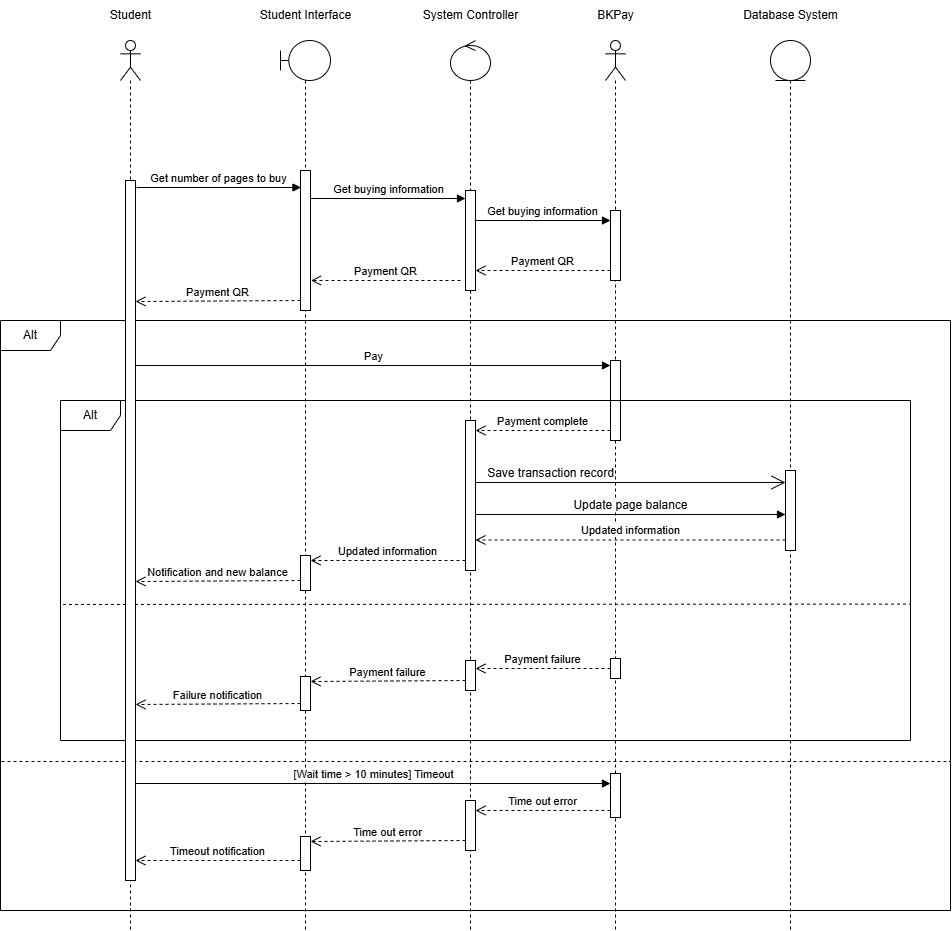

The diagram above was exported from draw.io. Its source (the exported page's mxGraphModel, read from the mxfile embedded in the PNG):
<mxGraphModel dx="1212" dy="647" grid="1" gridSize="10" guides="1" tooltips="1" connect="1" arrows="1" fold="1" page="0" pageScale="1" pageWidth="850" pageHeight="1100" math="0" shadow="0">
  <root>
    <mxCell id="0" />
    <mxCell id="1" parent="0" />
    <mxCell id="wV1s7oM9vC7Kv1fgUePz-1" value="" style="shape=umlLifeline;perimeter=lifelinePerimeter;whiteSpace=wrap;html=1;container=1;dropTarget=0;collapsible=0;recursiveResize=0;outlineConnect=0;portConstraint=eastwest;newEdgeStyle={&quot;curved&quot;:0,&quot;rounded&quot;:0};participant=umlActor;" parent="1" vertex="1">
      <mxGeometry x="190" y="120" width="20" height="890" as="geometry" />
    </mxCell>
    <mxCell id="wV1s7oM9vC7Kv1fgUePz-4" value="Student" style="text;html=1;align=center;verticalAlign=middle;resizable=0;points=[];autosize=1;strokeColor=none;fillColor=none;" parent="1" vertex="1">
      <mxGeometry x="170" y="80" width="60" height="30" as="geometry" />
    </mxCell>
    <mxCell id="wV1s7oM9vC7Kv1fgUePz-5" value="" style="shape=umlLifeline;perimeter=lifelinePerimeter;whiteSpace=wrap;html=1;container=1;dropTarget=0;collapsible=0;recursiveResize=0;outlineConnect=0;portConstraint=eastwest;newEdgeStyle={&quot;curved&quot;:0,&quot;rounded&quot;:0};participant=umlBoundary;" parent="1" vertex="1">
      <mxGeometry x="350" y="120" width="50" height="890" as="geometry" />
    </mxCell>
    <mxCell id="XEFJqlBhTeGDzkIg0iWb-2" value="" style="html=1;points=[[0,0,0,0,5],[0,1,0,0,-5],[1,0,0,0,5],[1,1,0,0,-5]];perimeter=orthogonalPerimeter;outlineConnect=0;targetShapes=umlLifeline;portConstraint=eastwest;newEdgeStyle={&quot;curved&quot;:0,&quot;rounded&quot;:0};" parent="wV1s7oM9vC7Kv1fgUePz-5" vertex="1">
      <mxGeometry x="20" y="130" width="10" height="140" as="geometry" />
    </mxCell>
    <mxCell id="wV1s7oM9vC7Kv1fgUePz-8" value="Student Interface" style="text;html=1;align=center;verticalAlign=middle;resizable=0;points=[];autosize=1;strokeColor=none;fillColor=none;" parent="1" vertex="1">
      <mxGeometry x="320" y="80" width="110" height="30" as="geometry" />
    </mxCell>
    <mxCell id="wV1s7oM9vC7Kv1fgUePz-9" value="" style="shape=umlLifeline;perimeter=lifelinePerimeter;whiteSpace=wrap;html=1;container=1;dropTarget=0;collapsible=0;recursiveResize=0;outlineConnect=0;portConstraint=eastwest;newEdgeStyle={&quot;curved&quot;:0,&quot;rounded&quot;:0};participant=umlControl;" parent="1" vertex="1">
      <mxGeometry x="520" y="120" width="40" height="890" as="geometry" />
    </mxCell>
    <mxCell id="ODHsRg5sP32HKHp2B0cc-1" value="" style="html=1;points=[[0,0,0,0,5],[0,1,0,0,-5],[1,0,0,0,5],[1,1,0,0,-5]];perimeter=orthogonalPerimeter;outlineConnect=0;targetShapes=umlLifeline;portConstraint=eastwest;newEdgeStyle={&quot;curved&quot;:0,&quot;rounded&quot;:0};" parent="wV1s7oM9vC7Kv1fgUePz-9" vertex="1">
      <mxGeometry x="15" y="150" width="10" height="100" as="geometry" />
    </mxCell>
    <mxCell id="wV1s7oM9vC7Kv1fgUePz-12" value="System Controller" style="text;html=1;align=center;verticalAlign=middle;resizable=0;points=[];autosize=1;strokeColor=none;fillColor=none;" parent="1" vertex="1">
      <mxGeometry x="480" y="80" width="120" height="30" as="geometry" />
    </mxCell>
    <mxCell id="wV1s7oM9vC7Kv1fgUePz-16" value="Database System" style="text;html=1;align=center;verticalAlign=middle;resizable=0;points=[];autosize=1;strokeColor=none;fillColor=none;" parent="1" vertex="1">
      <mxGeometry x="800" y="80" width="120" height="30" as="geometry" />
    </mxCell>
    <mxCell id="wV1s7oM9vC7Kv1fgUePz-29" value="" style="shape=umlLifeline;perimeter=lifelinePerimeter;whiteSpace=wrap;html=1;container=1;dropTarget=0;collapsible=0;recursiveResize=0;outlineConnect=0;portConstraint=eastwest;newEdgeStyle={&quot;curved&quot;:0,&quot;rounded&quot;:0};participant=umlEntity;" parent="1" vertex="1">
      <mxGeometry x="840" y="120" width="40" height="890" as="geometry" />
    </mxCell>
    <mxCell id="d9pd4X1UtU65EjQx1Pil-10" value="" style="html=1;points=[[0,0,0,0,5],[0,1,0,0,-5],[1,0,0,0,5],[1,1,0,0,-5]];perimeter=orthogonalPerimeter;outlineConnect=0;targetShapes=umlLifeline;portConstraint=eastwest;newEdgeStyle={&quot;curved&quot;:0,&quot;rounded&quot;:0};" parent="wV1s7oM9vC7Kv1fgUePz-29" vertex="1">
      <mxGeometry x="15" y="430" width="10" height="80" as="geometry" />
    </mxCell>
    <mxCell id="wV1s7oM9vC7Kv1fgUePz-32" value="" style="shape=umlLifeline;perimeter=lifelinePerimeter;whiteSpace=wrap;html=1;container=1;dropTarget=0;collapsible=0;recursiveResize=0;outlineConnect=0;portConstraint=eastwest;newEdgeStyle={&quot;curved&quot;:0,&quot;rounded&quot;:0};participant=umlActor;" parent="1" vertex="1">
      <mxGeometry x="675" y="120" width="20" height="890" as="geometry" />
    </mxCell>
    <mxCell id="ODHsRg5sP32HKHp2B0cc-3" value="" style="html=1;points=[[0,0,0,0,5],[0,1,0,0,-5],[1,0,0,0,5],[1,1,0,0,-5]];perimeter=orthogonalPerimeter;outlineConnect=0;targetShapes=umlLifeline;portConstraint=eastwest;newEdgeStyle={&quot;curved&quot;:0,&quot;rounded&quot;:0};" parent="wV1s7oM9vC7Kv1fgUePz-32" vertex="1">
      <mxGeometry x="5" y="170" width="10" height="70" as="geometry" />
    </mxCell>
    <mxCell id="ODHsRg5sP32HKHp2B0cc-28" value="" style="html=1;points=[[0,0,0,0,5],[0,1,0,0,-5],[1,0,0,0,5],[1,1,0,0,-5]];perimeter=orthogonalPerimeter;outlineConnect=0;targetShapes=umlLifeline;portConstraint=eastwest;newEdgeStyle={&quot;curved&quot;:0,&quot;rounded&quot;:0};" parent="wV1s7oM9vC7Kv1fgUePz-32" vertex="1">
      <mxGeometry x="5" y="320" width="10" height="80" as="geometry" />
    </mxCell>
    <mxCell id="d9pd4X1UtU65EjQx1Pil-30" value="" style="html=1;points=[[0,0,0,0,5],[0,1,0,0,-5],[1,0,0,0,5],[1,1,0,0,-5]];perimeter=orthogonalPerimeter;outlineConnect=0;targetShapes=umlLifeline;portConstraint=eastwest;newEdgeStyle={&quot;curved&quot;:0,&quot;rounded&quot;:0};" parent="wV1s7oM9vC7Kv1fgUePz-32" vertex="1">
      <mxGeometry x="5" y="733" width="10" height="44" as="geometry" />
    </mxCell>
    <mxCell id="wV1s7oM9vC7Kv1fgUePz-35" value="BKPay" style="text;html=1;align=center;verticalAlign=middle;resizable=0;points=[];autosize=1;strokeColor=none;fillColor=none;" parent="1" vertex="1">
      <mxGeometry x="655" y="80" width="60" height="30" as="geometry" />
    </mxCell>
    <mxCell id="6pz4L0aBEmmPrzxPwG7P-4" value="Get number of pages to buy" style="html=1;verticalAlign=bottom;endArrow=block;curved=0;rounded=0;" parent="1" edge="1">
      <mxGeometry width="80" relative="1" as="geometry">
        <mxPoint x="206" y="267" as="sourcePoint" />
        <mxPoint x="370.5" y="267" as="targetPoint" />
      </mxGeometry>
    </mxCell>
    <mxCell id="ODHsRg5sP32HKHp2B0cc-2" value="Get buying information" style="html=1;verticalAlign=bottom;endArrow=block;curved=0;rounded=0;" parent="1" edge="1">
      <mxGeometry width="80" relative="1" as="geometry">
        <mxPoint x="380" y="278" as="sourcePoint" />
        <mxPoint x="535" y="278" as="targetPoint" />
      </mxGeometry>
    </mxCell>
    <mxCell id="ODHsRg5sP32HKHp2B0cc-7" value="Get buying information" style="html=1;verticalAlign=bottom;endArrow=block;curved=0;rounded=0;" parent="1" edge="1">
      <mxGeometry width="80" relative="1" as="geometry">
        <mxPoint x="544" y="300" as="sourcePoint" />
        <mxPoint x="680" y="300" as="targetPoint" />
      </mxGeometry>
    </mxCell>
    <mxCell id="ODHsRg5sP32HKHp2B0cc-17" value="Payment QR" style="html=1;verticalAlign=bottom;endArrow=open;dashed=1;endSize=8;curved=0;rounded=0;" parent="1" edge="1">
      <mxGeometry relative="1" as="geometry">
        <mxPoint x="680" y="350" as="sourcePoint" />
        <mxPoint x="545" y="350" as="targetPoint" />
      </mxGeometry>
    </mxCell>
    <mxCell id="ODHsRg5sP32HKHp2B0cc-18" value="Payment QR" style="html=1;verticalAlign=bottom;endArrow=open;dashed=1;endSize=8;curved=0;rounded=0;" parent="1" edge="1">
      <mxGeometry x="-0.0002" relative="1" as="geometry">
        <mxPoint x="530" y="360" as="sourcePoint" />
        <mxPoint x="380.5" y="360" as="targetPoint" />
        <mxPoint as="offset" />
      </mxGeometry>
    </mxCell>
    <mxCell id="ODHsRg5sP32HKHp2B0cc-20" value="Payment QR" style="html=1;verticalAlign=bottom;endArrow=open;dashed=1;endSize=8;curved=0;rounded=0;entryX=1;entryY=0;entryDx=0;entryDy=5;entryPerimeter=0;" parent="1" edge="1">
      <mxGeometry relative="1" as="geometry">
        <mxPoint x="370" y="380" as="sourcePoint" />
        <mxPoint x="205" y="381" as="targetPoint" />
      </mxGeometry>
    </mxCell>
    <mxCell id="ODHsRg5sP32HKHp2B0cc-21" value="Pay" style="html=1;verticalAlign=bottom;endArrow=block;curved=0;rounded=0;exitX=1;exitY=1;exitDx=0;exitDy=-5;exitPerimeter=0;" parent="1" edge="1">
      <mxGeometry width="80" relative="1" as="geometry">
        <mxPoint x="205" y="445" as="sourcePoint" />
        <mxPoint x="680" y="445" as="targetPoint" />
      </mxGeometry>
    </mxCell>
    <mxCell id="ODHsRg5sP32HKHp2B0cc-29" value="Payment complete" style="html=1;verticalAlign=bottom;endArrow=open;dashed=1;endSize=8;curved=0;rounded=0;" parent="1" source="ODHsRg5sP32HKHp2B0cc-28" edge="1">
      <mxGeometry relative="1" as="geometry">
        <mxPoint x="670" y="510" as="sourcePoint" />
        <mxPoint x="545" y="510" as="targetPoint" />
      </mxGeometry>
    </mxCell>
    <mxCell id="ODHsRg5sP32HKHp2B0cc-30" value="" style="html=1;points=[[0,0,0,0,5],[0,1,0,0,-5],[1,0,0,0,5],[1,1,0,0,-5]];perimeter=orthogonalPerimeter;outlineConnect=0;targetShapes=umlLifeline;portConstraint=eastwest;newEdgeStyle={&quot;curved&quot;:0,&quot;rounded&quot;:0};" parent="1" vertex="1">
      <mxGeometry x="535" y="500" width="10" height="150" as="geometry" />
    </mxCell>
    <mxCell id="d9pd4X1UtU65EjQx1Pil-3" value="Alt" style="shape=umlFrame;whiteSpace=wrap;html=1;pointerEvents=0;" parent="1" vertex="1">
      <mxGeometry x="70" y="400" width="950" height="590" as="geometry" />
    </mxCell>
    <mxCell id="d9pd4X1UtU65EjQx1Pil-4" value="Alt" style="shape=umlFrame;whiteSpace=wrap;html=1;pointerEvents=0;" parent="1" vertex="1">
      <mxGeometry x="130" y="480" width="850" height="340" as="geometry" />
    </mxCell>
    <mxCell id="d9pd4X1UtU65EjQx1Pil-13" value="Save transaction record" style="text;html=1;align=center;verticalAlign=middle;resizable=0;points=[];autosize=1;strokeColor=none;fillColor=none;" parent="1" vertex="1">
      <mxGeometry x="545" y="538" width="150" height="30" as="geometry" />
    </mxCell>
    <mxCell id="d9pd4X1UtU65EjQx1Pil-14" value="" style="endArrow=open;endFill=1;endSize=12;html=1;rounded=0;" parent="1" edge="1">
      <mxGeometry width="160" relative="1" as="geometry">
        <mxPoint x="545" y="562" as="sourcePoint" />
        <mxPoint x="855" y="562" as="targetPoint" />
      </mxGeometry>
    </mxCell>
    <mxCell id="d9pd4X1UtU65EjQx1Pil-16" value="Updated information" style="html=1;verticalAlign=bottom;endArrow=open;dashed=1;endSize=8;curved=0;rounded=0;" parent="1" source="d9pd4X1UtU65EjQx1Pil-10" edge="1">
      <mxGeometry relative="1" as="geometry">
        <mxPoint x="625" y="619.47" as="sourcePoint" />
        <mxPoint x="545" y="619.47" as="targetPoint" />
      </mxGeometry>
    </mxCell>
    <mxCell id="d9pd4X1UtU65EjQx1Pil-17" value="" style="html=1;points=[[0,0,0,0,5],[0,1,0,0,-5],[1,0,0,0,5],[1,1,0,0,-5]];perimeter=orthogonalPerimeter;outlineConnect=0;targetShapes=umlLifeline;portConstraint=eastwest;newEdgeStyle={&quot;curved&quot;:0,&quot;rounded&quot;:0};" parent="1" vertex="1">
      <mxGeometry x="370" y="635" width="10" height="35" as="geometry" />
    </mxCell>
    <mxCell id="d9pd4X1UtU65EjQx1Pil-18" value="Updated information" style="html=1;verticalAlign=bottom;endArrow=open;dashed=1;endSize=8;curved=0;rounded=0;entryX=1;entryY=0;entryDx=0;entryDy=5;entryPerimeter=0;" parent="1" target="d9pd4X1UtU65EjQx1Pil-17" edge="1">
      <mxGeometry relative="1" as="geometry">
        <mxPoint x="535" y="640" as="sourcePoint" />
        <mxPoint x="455" y="640" as="targetPoint" />
      </mxGeometry>
    </mxCell>
    <mxCell id="d9pd4X1UtU65EjQx1Pil-20" value="Notification and new balance" style="html=1;verticalAlign=bottom;endArrow=open;dashed=1;endSize=8;curved=0;rounded=0;" parent="1" edge="1">
      <mxGeometry relative="1" as="geometry">
        <mxPoint x="370" y="660" as="sourcePoint" />
        <mxPoint x="205" y="661" as="targetPoint" />
      </mxGeometry>
    </mxCell>
    <mxCell id="d9pd4X1UtU65EjQx1Pil-21" value="" style="endArrow=none;dashed=1;html=1;rounded=0;exitX=0.003;exitY=0.654;exitDx=0;exitDy=0;exitPerimeter=0;entryX=1;entryY=0.653;entryDx=0;entryDy=0;entryPerimeter=0;" parent="1" edge="1">
      <mxGeometry width="50" height="50" relative="1" as="geometry">
        <mxPoint x="132.54999999999995" y="683.98" as="sourcePoint" />
        <mxPoint x="980" y="683.6100000000001" as="targetPoint" />
      </mxGeometry>
    </mxCell>
    <mxCell id="d9pd4X1UtU65EjQx1Pil-23" value="" style="html=1;points=[[0,0,0,0,5],[0,1,0,0,-5],[1,0,0,0,5],[1,1,0,0,-5]];perimeter=orthogonalPerimeter;outlineConnect=0;targetShapes=umlLifeline;portConstraint=eastwest;newEdgeStyle={&quot;curved&quot;:0,&quot;rounded&quot;:0};" parent="1" vertex="1">
      <mxGeometry x="535" y="740" width="10" height="30" as="geometry" />
    </mxCell>
    <mxCell id="d9pd4X1UtU65EjQx1Pil-24" value="Payment failure" style="html=1;verticalAlign=bottom;endArrow=open;dashed=1;endSize=8;curved=0;rounded=0;" parent="1" source="d9pd4X1UtU65EjQx1Pil-22" target="d9pd4X1UtU65EjQx1Pil-23" edge="1">
      <mxGeometry relative="1" as="geometry">
        <mxPoint x="684" y="750" as="sourcePoint" />
        <mxPoint x="604" y="750" as="targetPoint" />
      </mxGeometry>
    </mxCell>
    <mxCell id="d9pd4X1UtU65EjQx1Pil-25" value="" style="html=1;points=[[0,0,0,0,5],[0,1,0,0,-5],[1,0,0,0,5],[1,1,0,0,-5]];perimeter=orthogonalPerimeter;outlineConnect=0;targetShapes=umlLifeline;portConstraint=eastwest;newEdgeStyle={&quot;curved&quot;:0,&quot;rounded&quot;:0};" parent="1" vertex="1">
      <mxGeometry x="370" y="756" width="10" height="34" as="geometry" />
    </mxCell>
    <mxCell id="d9pd4X1UtU65EjQx1Pil-26" value="Payment failure" style="html=1;verticalAlign=bottom;endArrow=open;dashed=1;endSize=8;curved=0;rounded=0;entryX=1;entryY=0;entryDx=0;entryDy=5;entryPerimeter=0;" parent="1" target="d9pd4X1UtU65EjQx1Pil-25" edge="1">
      <mxGeometry relative="1" as="geometry">
        <mxPoint x="535" y="760" as="sourcePoint" />
        <mxPoint x="396" y="760" as="targetPoint" />
      </mxGeometry>
    </mxCell>
    <mxCell id="d9pd4X1UtU65EjQx1Pil-27" value="Failure notification" style="html=1;verticalAlign=bottom;endArrow=open;dashed=1;endSize=8;curved=0;rounded=0;entryX=1;entryY=0;entryDx=0;entryDy=5;entryPerimeter=0;" parent="1" edge="1">
      <mxGeometry relative="1" as="geometry">
        <mxPoint x="370" y="783" as="sourcePoint" />
        <mxPoint x="205" y="784" as="targetPoint" />
      </mxGeometry>
    </mxCell>
    <mxCell id="d9pd4X1UtU65EjQx1Pil-29" value="" style="endArrow=none;dashed=1;html=1;rounded=0;exitX=0.001;exitY=0.622;exitDx=0;exitDy=0;exitPerimeter=0;entryX=1;entryY=0.622;entryDx=0;entryDy=0;entryPerimeter=0;" parent="1" edge="1">
      <mxGeometry width="50" height="50" relative="1" as="geometry">
        <mxPoint x="70.95000000000005" y="840.9799999999998" as="sourcePoint" />
        <mxPoint x="1020" y="840.9799999999998" as="targetPoint" />
      </mxGeometry>
    </mxCell>
    <mxCell id="d9pd4X1UtU65EjQx1Pil-33" value="[Wait time &amp;gt; 10 minutes] Timeout" style="html=1;verticalAlign=bottom;endArrow=block;curved=0;rounded=0;exitX=1;exitY=1;exitDx=0;exitDy=-5;exitPerimeter=0;" parent="1" edge="1">
      <mxGeometry width="80" relative="1" as="geometry">
        <mxPoint x="205" y="863" as="sourcePoint" />
        <mxPoint x="680" y="863" as="targetPoint" />
      </mxGeometry>
    </mxCell>
    <mxCell id="d9pd4X1UtU65EjQx1Pil-34" value="" style="html=1;points=[[0,0,0,0,5],[0,1,0,0,-5],[1,0,0,0,5],[1,1,0,0,-5]];perimeter=orthogonalPerimeter;outlineConnect=0;targetShapes=umlLifeline;portConstraint=eastwest;newEdgeStyle={&quot;curved&quot;:0,&quot;rounded&quot;:0};" parent="1" vertex="1">
      <mxGeometry x="535" y="880" width="10" height="50" as="geometry" />
    </mxCell>
    <mxCell id="d9pd4X1UtU65EjQx1Pil-35" value="Time out error" style="html=1;verticalAlign=bottom;endArrow=open;dashed=1;endSize=8;curved=0;rounded=0;" parent="1" target="d9pd4X1UtU65EjQx1Pil-34" edge="1">
      <mxGeometry relative="1" as="geometry">
        <mxPoint x="680" y="890" as="sourcePoint" />
        <mxPoint x="594" y="890" as="targetPoint" />
      </mxGeometry>
    </mxCell>
    <mxCell id="d9pd4X1UtU65EjQx1Pil-36" value="Time out error" style="html=1;verticalAlign=bottom;endArrow=open;dashed=1;endSize=8;curved=0;rounded=0;entryX=1;entryY=0;entryDx=0;entryDy=5;entryPerimeter=0;" parent="1" target="d9pd4X1UtU65EjQx1Pil-37" edge="1">
      <mxGeometry relative="1" as="geometry">
        <mxPoint x="535" y="920" as="sourcePoint" />
        <mxPoint x="396" y="920" as="targetPoint" />
      </mxGeometry>
    </mxCell>
    <mxCell id="d9pd4X1UtU65EjQx1Pil-37" value="" style="html=1;points=[[0,0,0,0,5],[0,1,0,0,-5],[1,0,0,0,5],[1,1,0,0,-5]];perimeter=orthogonalPerimeter;outlineConnect=0;targetShapes=umlLifeline;portConstraint=eastwest;newEdgeStyle={&quot;curved&quot;:0,&quot;rounded&quot;:0};" parent="1" vertex="1">
      <mxGeometry x="370" y="916" width="10" height="34" as="geometry" />
    </mxCell>
    <mxCell id="d9pd4X1UtU65EjQx1Pil-39" value="Timeout notification" style="html=1;verticalAlign=bottom;endArrow=open;dashed=1;endSize=8;curved=0;rounded=0;" parent="1" edge="1">
      <mxGeometry relative="1" as="geometry">
        <mxPoint x="370" y="940" as="sourcePoint" />
        <mxPoint x="205" y="939.9999999999998" as="targetPoint" />
      </mxGeometry>
    </mxCell>
    <mxCell id="ipBeVL6NaSUfWALg3Eqw-1" value="" style="html=1;points=[[0,0,0,0,5],[0,1,0,0,-5],[1,0,0,0,5],[1,1,0,0,-5]];perimeter=orthogonalPerimeter;outlineConnect=0;targetShapes=umlLifeline;portConstraint=eastwest;newEdgeStyle={&quot;curved&quot;:0,&quot;rounded&quot;:0};" parent="1" vertex="1">
      <mxGeometry x="195" y="260" width="10" height="700" as="geometry" />
    </mxCell>
    <mxCell id="uGQ6PBosQ4ImZyTrFwk1-1" value="" style="html=1;verticalAlign=bottom;endArrow=open;dashed=1;endSize=8;curved=0;rounded=0;" parent="1" target="d9pd4X1UtU65EjQx1Pil-22" edge="1">
      <mxGeometry relative="1" as="geometry">
        <mxPoint x="684" y="750" as="sourcePoint" />
        <mxPoint x="545" y="750" as="targetPoint" />
      </mxGeometry>
    </mxCell>
    <mxCell id="d9pd4X1UtU65EjQx1Pil-22" value="" style="html=1;points=[[0,0,0,0,5],[0,1,0,0,-5],[1,0,0,0,5],[1,1,0,0,-5]];perimeter=orthogonalPerimeter;outlineConnect=0;targetShapes=umlLifeline;portConstraint=eastwest;newEdgeStyle={&quot;curved&quot;:0,&quot;rounded&quot;:0};" parent="1" vertex="1">
      <mxGeometry x="680" y="738" width="10" height="20" as="geometry" />
    </mxCell>
    <mxCell id="qHsiIau61TLbR0XRFmxd-1" value="&lt;span style=&quot;font-size: 12px;&quot;&gt;Update page balance&lt;/span&gt;" style="html=1;verticalAlign=bottom;endArrow=block;curved=0;rounded=0;exitX=1;exitY=1;exitDx=0;exitDy=-5;exitPerimeter=0;" parent="1" target="d9pd4X1UtU65EjQx1Pil-10" edge="1">
      <mxGeometry width="80" relative="1" as="geometry">
        <mxPoint x="545" y="594" as="sourcePoint" />
        <mxPoint x="810" y="594" as="targetPoint" />
      </mxGeometry>
    </mxCell>
  </root>
</mxGraphModel>